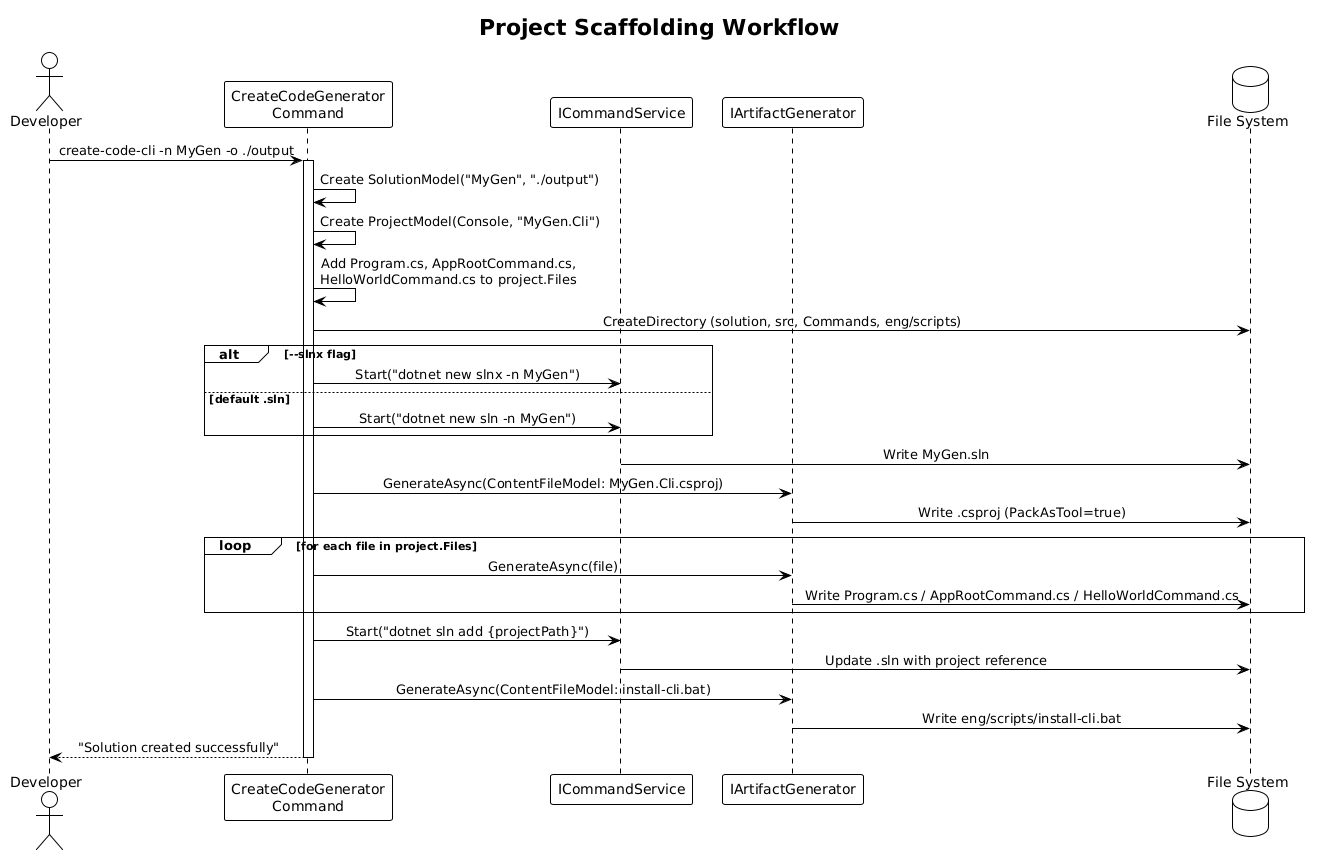

The diagram above was rendered by PlantUML. Its source (embedded in the PNG):
@startuml
!theme plain
skinparam sequenceMessageAlign center

title Project Scaffolding Workflow

actor Developer as dev
participant "CreateCodeGenerator\nCommand" as cmd
participant "ICommandService" as cmdsvc
participant "IArtifactGenerator" as artgen
database "File System" as fs

dev -> cmd : create-code-cli -n MyGen -o ./output
activate cmd

cmd -> cmd : Create SolutionModel("MyGen", "./output")
cmd -> cmd : Create ProjectModel(Console, "MyGen.Cli")
cmd -> cmd : Add Program.cs, AppRootCommand.cs,\nHelloWorldCommand.cs to project.Files

cmd -> fs : CreateDirectory (solution, src, Commands, eng/scripts)

alt --slnx flag
    cmd -> cmdsvc : Start("dotnet new slnx -n MyGen")
else default .sln
    cmd -> cmdsvc : Start("dotnet new sln -n MyGen")
end
cmdsvc -> fs : Write MyGen.sln

cmd -> artgen : GenerateAsync(ContentFileModel: MyGen.Cli.csproj)
artgen -> fs : Write .csproj (PackAsTool=true)

loop for each file in project.Files
    cmd -> artgen : GenerateAsync(file)
    artgen -> fs : Write Program.cs / AppRootCommand.cs / HelloWorldCommand.cs
end

cmd -> cmdsvc : Start("dotnet sln add {projectPath}")
cmdsvc -> fs : Update .sln with project reference

cmd -> artgen : GenerateAsync(ContentFileModel: install-cli.bat)
artgen -> fs : Write eng/scripts/install-cli.bat

cmd --> dev : "Solution created successfully"
deactivate cmd
@enduml